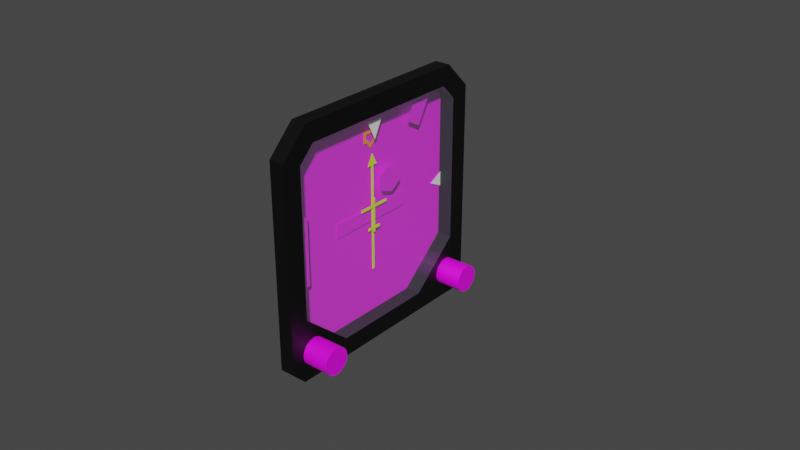 # Source: hsi.blend  (saved by Blender 2.83.18; exported with 4.5.12 LTS)
import bpy
from mathutils import Matrix  # noqa: F401  (used for matrix-valued properties, if any)

bpy.ops.wm.read_factory_settings(use_empty=True)
scene = bpy.context.scene
scene.name = 'Scene'

# ---- images (referenced by path relative to the original .blend; pixels are not part of the script)
import os
ASSET_DIR = os.environ.get("B2B_ASSET_DIR", "")  # directory of the original .blend (textures are referenced by path, not embedded)
HERE = os.path.dirname(os.path.abspath(__file__))  # packed textures are extracted next to this script under _unpacked/

def load_image(name, relpath, width, height, colorspace="sRGB"):
    """Load a texture the original file referenced (path relative to the .blend, or extracted next to this script)."""
    p = next((c for c in (os.path.join(HERE, relpath), os.path.join(ASSET_DIR, relpath)) if relpath and os.path.exists(c)), "")
    if p:
        img = bpy.data.images.load(p, check_existing=True)
        img.name = name
    else:  # same state as the original file: an image datablock whose file is absent (Cycles renders it pink)
        img = bpy.data.images.new(name, width, height)
        img.source = "FILE"
        img.filepath = "//" + (relpath or name)
    img.colorspace_settings.name = colorspace
    return img
img_hsi_png = load_image('hsi.png', 'hsi.png', 1024, 1024, 'sRGB')

# ---- materials (node trees are filled in below, after node groups)
mat_casematerial = bpy.data.materials.new('CaseMaterial')
mat_casematerial.use_transparent_shadow = False
mat_casematerial.diffuse_color = (0.0, 0.0, 0.0, 1.0)
mat_casematerial.roughness = 0.2969
mat_airplaneradialmaterial = bpy.data.materials.new('AirplaneRadialMaterial')
mat_airplaneradialmaterial.use_transparent_shadow = False
mat_airplaneradialmaterial.diffuse_color = (1.0, 0.911, 0.0, 1.0)
mat_airplaneradialmaterial.roughness = 0.0
mat_airplaneradialmaterial.specular_intensity = 0.0
mat_knobmaterial = bpy.data.materials.new('KnobMaterial')
mat_knobmaterial.use_transparent_shadow = False
mat_knobmaterial.diffuse_color = (0.0, 0.0, 0.0, 1.0)
mat_knobmaterial.roughness = 0.5
mat_headingscalematerial = bpy.data.materials.new('HeadingScaleMaterial')
mat_headingscalematerial.use_transparent_shadow = False
mat_markermaterial = bpy.data.materials.new('MarkerMaterial')
mat_markermaterial.use_transparent_shadow = False
mat_glassmaterial = bpy.data.materials.new('GlassMaterial')
mat_glassmaterial.surface_render_method = 'BLENDED'
mat_glassmaterial.blend_method = 'BLEND'
mat_glassmaterial.diffuse_color = (0.787, 1.0, 1.0, 0.1)
mat_glassmaterial.roughness = 0.1016
mat_headingbugmaterial = bpy.data.materials.new('HeadingBugMaterial')
mat_headingbugmaterial.use_transparent_shadow = False
mat_facematerial = bpy.data.materials.new('FaceMaterial')
mat_facematerial.use_transparent_shadow = False
mat_facematerial.diffuse_color = (0.0, 0.0, 0.0, 1.0)
mat_facematerial.roughness = 0.2969
mat_radialdeviationscalematerial = bpy.data.materials.new('RadialDeviationScaleMaterial')
mat_radialdeviationscalematerial.use_transparent_shadow = False
mat_radialdeviationscalematerial.diffuse_color = (0.0, 0.0, 0.0, 1.0)
mat_radialdeviationscalematerial.roughness = 0.2969
mat_flagmaterial = bpy.data.materials.new('FlagMaterial')
mat_flagmaterial.use_transparent_shadow = False

# ---- node groups
ng_auto_smooth = bpy.data.node_groups.new('Auto Smooth', 'GeometryNodeTree')
_s = ng_auto_smooth.interface.new_socket(name='Geometry', in_out='OUTPUT', socket_type='NodeSocketGeometry')
_s = ng_auto_smooth.interface.new_socket(name='Geometry', in_out='INPUT', socket_type='NodeSocketGeometry')
_s = ng_auto_smooth.interface.new_socket(name='Angle', in_out='INPUT', socket_type='NodeSocketFloat')
_s.subtype = 'ANGLE'
_s.min_value = 0.0
_s.max_value = 3.142
ng_auto_smooth.is_modifier = True
_N = ng_auto_smooth.nodes; _L = ng_auto_smooth.links
n0 = _N.new('NodeGroupOutput'); n0.name = 'Group Output'; n0.location = (480, -100)
n1 = _N.new('NodeGroupInput'); n1.name = 'Group Input'; n1.location = (-420, -300)
n2 = _N.new('NodeGroupInput'); n2.name = 'Group Input.001'; n2.location = (-60, -100)
n3 = _N.new('GeometryNodeSetShadeSmooth'); n3.name = 'Set Shade Smooth'; n3.location = (120, -100)
n3.domain = 'EDGE'
n4 = _N.new('GeometryNodeSetShadeSmooth'); n4.name = 'Set Shade Smooth.001'; n4.location = (300, -100)
n5 = _N.new('GeometryNodeInputMeshEdgeAngle'); n5.name = 'Edge Angle'; n5.location = (-420, -220)
n6 = _N.new('GeometryNodeInputEdgeSmooth'); n6.name = 'Is Edge Smooth'; n6.location = (-60, -160)
n7 = _N.new('GeometryNodeInputShadeSmooth'); n7.name = 'Is Face Smooth'; n7.location = (-240, -340)
n8 = _N.new('FunctionNodeBooleanMath'); n8.name = 'Boolean Math'; n8.location = (-60, -220)
n9 = _N.new('FunctionNodeCompare'); n9.name = 'Compare'; n9.location = (-240, -180)
n9.operation = 'LESS_EQUAL'
_L.new(n5.outputs[0], n9.inputs[0])
_L.new(n4.outputs[0], n0.inputs[0])
_L.new(n1.outputs[1], n9.inputs[1])
_L.new(n9.outputs[0], n8.inputs[0])
_L.new(n7.outputs[0], n8.inputs[1])
_L.new(n2.outputs[0], n3.inputs[0])
_L.new(n6.outputs[0], n3.inputs[1])
_L.new(n3.outputs[0], n4.inputs[0])
_L.new(n8.outputs[0], n3.inputs[2])
n0.is_active_output = True

# ---- material node trees
mat_casematerial.use_nodes = True; mat_casematerial.node_tree.nodes.clear()
_N = mat_casematerial.node_tree.nodes; _L = mat_casematerial.node_tree.links
n0 = _N.new('ShaderNodeBsdfPrincipled'); n0.name = 'Principled BSDF'; n0.location = (10, 300)
n0.distribution = 'GGX'
n0.subsurface_method = 'BURLEY'
n0.inputs[0].default_value = (0.0, 0.0, 0.0, 1.0)
n0.inputs[3].default_value = 1.45
n0.inputs[27].default_value = (0.0, 0.0, 0.0, 1.0)
n0.inputs[28].default_value = 1.0
n1 = _N.new('ShaderNodeOutputMaterial'); n1.name = 'Material Output'; n1.location = (300, 300)
_L.new(n0.outputs[0], n1.inputs[0])
n1.is_active_output = True
mat_airplaneradialmaterial.use_nodes = True; mat_airplaneradialmaterial.node_tree.nodes.clear()
_N = mat_airplaneradialmaterial.node_tree.nodes; _L = mat_airplaneradialmaterial.node_tree.links
n0 = _N.new('ShaderNodeBsdfPrincipled'); n0.name = 'Principled BSDF'; n0.location = (10, 300)
n0.distribution = 'GGX'
n0.subsurface_method = 'BURLEY'
n0.inputs[0].default_value = (0.75, 1.0, 0.0, 1.0)
n0.inputs[3].default_value = 1.45
n0.inputs[13].default_value = 0.0
n0.inputs[27].default_value = (0.0, 0.0, 0.0, 1.0)
n0.inputs[28].default_value = 1.0
n1 = _N.new('ShaderNodeOutputMaterial'); n1.name = 'Material Output'; n1.location = (300, 300)
_L.new(n0.outputs[0], n1.inputs[0])
n1.is_active_output = True
mat_knobmaterial.use_nodes = True; mat_knobmaterial.node_tree.nodes.clear()
_N = mat_knobmaterial.node_tree.nodes; _L = mat_knobmaterial.node_tree.links
n0 = _N.new('ShaderNodeBsdfPrincipled'); n0.name = 'Principled BSDF'; n0.location = (10, 300)
n0.distribution = 'GGX'
n0.subsurface_method = 'BURLEY'
n0.inputs[3].default_value = 1.45
n0.inputs[27].default_value = (0.0, 0.0, 0.0, 1.0)
n0.inputs[28].default_value = 1.0
n1 = _N.new('ShaderNodeOutputMaterial'); n1.name = 'Material Output'; n1.location = (300, 300)
n2 = _N.new('ShaderNodeTexImage'); n2.name = 'Image Texture'; n2.location = (-280, 280)
n2.image = img_hsi_png
_L.new(n0.outputs[0], n1.inputs[0])
_L.new(n2.outputs[0], n0.inputs[0])
n1.is_active_output = True
mat_headingscalematerial.use_nodes = True; mat_headingscalematerial.node_tree.nodes.clear()
_N = mat_headingscalematerial.node_tree.nodes; _L = mat_headingscalematerial.node_tree.links
n0 = _N.new('ShaderNodeBsdfPrincipled'); n0.name = 'Principled BSDF'; n0.location = (10, 300)
n0.distribution = 'GGX'
n0.subsurface_method = 'BURLEY'
n0.inputs[3].default_value = 1.45
n0.inputs[27].default_value = (0.0, 0.0, 0.0, 1.0)
n0.inputs[28].default_value = 1.0
n1 = _N.new('ShaderNodeOutputMaterial'); n1.name = 'Material Output'; n1.location = (300, 300)
n2 = _N.new('ShaderNodeTexImage'); n2.name = 'Image Texture'; n2.location = (-280, 280)
n2.image = img_hsi_png
_L.new(n0.outputs[0], n1.inputs[0])
_L.new(n2.outputs[0], n0.inputs[0])
n1.is_active_output = True
mat_markermaterial.use_nodes = True; mat_markermaterial.node_tree.nodes.clear()
_N = mat_markermaterial.node_tree.nodes; _L = mat_markermaterial.node_tree.links
n0 = _N.new('ShaderNodeBsdfPrincipled'); n0.name = 'Principled BSDF'; n0.location = (10, 300)
n0.distribution = 'GGX'
n0.subsurface_method = 'BURLEY'
n0.inputs[0].default_value = (1.0, 1.0, 1.0, 1.0)
n0.inputs[2].default_value = 0.0
n0.inputs[3].default_value = 1.45
n0.inputs[13].default_value = 0.0
n0.inputs[27].default_value = (0.0, 0.0, 0.0, 1.0)
n0.inputs[28].default_value = 1.0
n1 = _N.new('ShaderNodeOutputMaterial'); n1.name = 'Material Output'; n1.location = (300, 300)
_L.new(n0.outputs[0], n1.inputs[0])
n1.is_active_output = True
mat_glassmaterial.use_nodes = True; mat_glassmaterial.node_tree.nodes.clear()
_N = mat_glassmaterial.node_tree.nodes; _L = mat_glassmaterial.node_tree.links
n0 = _N.new('ShaderNodeBsdfPrincipled'); n0.name = 'Principled BSDF'; n0.location = (10, 300)
n0.distribution = 'GGX'
n0.subsurface_method = 'BURLEY'
n0.inputs[0].default_value = (0.787, 1.0, 1.0, 1.0)
n0.inputs[1].default_value = 0.5
n0.inputs[2].default_value = 0.1
n0.inputs[3].default_value = 1.45
n0.inputs[4].default_value = 0.1
n0.inputs[27].default_value = (0.0, 0.0, 0.0, 1.0)
n0.inputs[28].default_value = 1.0
n1 = _N.new('ShaderNodeOutputMaterial'); n1.name = 'Material Output'; n1.location = (300, 300)
_L.new(n0.outputs[0], n1.inputs[0])
n1.is_active_output = True
mat_headingbugmaterial.use_nodes = True; mat_headingbugmaterial.node_tree.nodes.clear()
_N = mat_headingbugmaterial.node_tree.nodes; _L = mat_headingbugmaterial.node_tree.links
n0 = _N.new('ShaderNodeBsdfPrincipled'); n0.name = 'Principled BSDF'; n0.location = (10, 300)
n0.distribution = 'GGX'
n0.subsurface_method = 'BURLEY'
n0.inputs[0].default_value = (1.0, 0.3185, 0.0, 1.0)
n0.inputs[2].default_value = 0.0
n0.inputs[3].default_value = 1.45
n0.inputs[13].default_value = 0.0
n0.inputs[27].default_value = (0.0, 0.0, 0.0, 1.0)
n0.inputs[28].default_value = 1.0
n1 = _N.new('ShaderNodeOutputMaterial'); n1.name = 'Material Output'; n1.location = (300, 300)
_L.new(n0.outputs[0], n1.inputs[0])
n1.is_active_output = True
mat_facematerial.use_nodes = True; mat_facematerial.node_tree.nodes.clear()
_N = mat_facematerial.node_tree.nodes; _L = mat_facematerial.node_tree.links
n0 = _N.new('ShaderNodeBsdfPrincipled'); n0.name = 'Principled BSDF'; n0.location = (10, 300)
n0.distribution = 'GGX'
n0.subsurface_method = 'BURLEY'
n0.inputs[3].default_value = 1.45
n0.inputs[27].default_value = (0.0, 0.0, 0.0, 1.0)
n0.inputs[28].default_value = 1.0
n1 = _N.new('ShaderNodeOutputMaterial'); n1.name = 'Material Output'; n1.location = (300, 300)
n2 = _N.new('ShaderNodeTexImage'); n2.name = 'Image Texture'; n2.location = (-280, 280)
n2.image = img_hsi_png
_L.new(n0.outputs[0], n1.inputs[0])
_L.new(n2.outputs[0], n0.inputs[0])
n1.is_active_output = True
mat_radialdeviationscalematerial.use_nodes = True; mat_radialdeviationscalematerial.node_tree.nodes.clear()
_N = mat_radialdeviationscalematerial.node_tree.nodes; _L = mat_radialdeviationscalematerial.node_tree.links
n0 = _N.new('ShaderNodeBsdfPrincipled'); n0.name = 'Principled BSDF'; n0.location = (10, 300)
n0.distribution = 'GGX'
n0.subsurface_method = 'BURLEY'
n0.inputs[3].default_value = 1.45
n0.inputs[27].default_value = (0.0, 0.0, 0.0, 1.0)
n0.inputs[28].default_value = 1.0
n1 = _N.new('ShaderNodeOutputMaterial'); n1.name = 'Material Output'; n1.location = (300, 300)
n2 = _N.new('ShaderNodeTexImage'); n2.name = 'Image Texture'; n2.location = (-280, 280)
n2.image = img_hsi_png
_L.new(n0.outputs[0], n1.inputs[0])
_L.new(n2.outputs[0], n0.inputs[0])
n1.is_active_output = True
mat_flagmaterial.use_nodes = True; mat_flagmaterial.node_tree.nodes.clear()
_N = mat_flagmaterial.node_tree.nodes; _L = mat_flagmaterial.node_tree.links
n0 = _N.new('ShaderNodeBsdfPrincipled'); n0.name = 'Principled BSDF'; n0.location = (10, 300)
n0.distribution = 'GGX'
n0.subsurface_method = 'BURLEY'
n0.inputs[3].default_value = 1.45
n0.inputs[27].default_value = (0.0, 0.0, 0.0, 1.0)
n0.inputs[28].default_value = 1.0
n1 = _N.new('ShaderNodeOutputMaterial'); n1.name = 'Material Output'; n1.location = (300, 300)
n2 = _N.new('ShaderNodeTexImage'); n2.name = 'Image Texture'; n2.location = (-280, 280)
n2.image = img_hsi_png
_L.new(n0.outputs[0], n1.inputs[0])
_L.new(n2.outputs[0], n0.inputs[0])
n1.is_active_output = True

# ---- world
world_world = bpy.data.worlds.new('World'); scene.world = world_world
world_world.use_nodes = True; world_world.node_tree.nodes.clear()
_N = world_world.node_tree.nodes; _L = world_world.node_tree.links
n0 = _N.new('ShaderNodeOutputWorld'); n0.name = 'World Output'; n0.location = (300, 300)
n1 = _N.new('ShaderNodeBackground'); n1.name = 'Background'; n1.location = (10, 300)
n1.inputs[0].default_value = (0.05088, 0.05088, 0.05088, 1.0)
_L.new(n1.outputs[0], n0.inputs[0])
n0.is_active_output = True
world_world.color = (0.05088, 0.05088, 0.05088)
world_world.use_sun_shadow = False
world_world.sun_shadow_jitter_overblur = 0.0

# ---- meshes
me_plane = bpy.data.meshes.new('Plane')
me_plane.from_pydata([(0.0025, -0.03071, 0.0396), (0.0025, -0.03944, 0.03087), (0.0025, 0.03071, 0.0396), (0.0025, -0.03507, -0.0396), (0.0025, -0.03944, -0.03523), (0.0025, 0.03944, 0.03087), (0.0025, 0.03507, -0.0396), (0.0025, 0.03944, -0.03523), (0.0025, -0.03328, 0.02832), (0.0025, -0.02816, 0.03344), (0.0025, -0.03328, -0.01952), (0.0025, -0.01715, -0.03344), (0.0025, 0.03328, 0.02832), (0.0025, 0.02816, 0.03344), (0.0025, 0.03328, -0.01952), (0.0025, 0.01715, -0.03344), (-0.0025, -0.03328, 0.02832), (-0.0025, -0.02816, 0.03344), (-0.0025, -0.03328, -0.01952), (-0.0025, -0.01715, -0.03344), (-0.0025, 0.03328, 0.02832), (-0.0025, 0.02816, 0.03344), (-0.0025, 0.03328, -0.01952), (-0.0025, 0.01715, -0.03344), (-0.0025, -0.03944, 0.03087), (-0.0025, -0.03071, 0.0396), (-0.0025, -0.03944, -0.03523), (-0.0025, -0.03507, -0.0396), (-0.0025, 0.03944, 0.03087), (-0.0025, 0.03071, 0.0396), (-0.0025, 0.03944, -0.03523), (-0.0025, 0.03507, -0.0396), (0.0025, 0.0, -0.0396), (0.0025, 0.0, -0.03344), (0.0025, 0.0, 0.03344), (-0.0025, 0.0, 0.03344), (-0.0025, 0.0, -0.0396), (-0.0025, 0.0, -0.03344), (0.0025, 0.0, 0.0396), (-0.0025, 0.0, 0.0396)], [], [(10, 4, 3, 11), (34, 9, 17, 35), (8, 1, 4, 10), (14, 15, 6, 7), (14, 22, 23, 15), (12, 14, 7, 5), (17, 25, 24, 16), (10, 11, 19, 18), (38, 39, 25, 0), (39, 25, 17, 35), (12, 20, 22, 14), (37, 36, 31, 23), (32, 36, 31, 6), (34, 38, 0, 9), (6, 31, 30, 7), (9, 8, 16, 17), (4, 1, 24, 26), (16, 24, 26, 18), (33, 11, 3, 32), (1, 0, 25, 24), (33, 37, 19, 11), (8, 10, 18, 16), (5, 28, 29, 2), (20, 22, 30, 28), (22, 23, 31, 30), (34, 13, 2, 38), (3, 4, 26, 27), (32, 3, 27, 36), (9, 0, 1, 8), (18, 26, 27, 19), (37, 19, 27, 36), (13, 21, 20, 12), (38, 2, 29, 39), (33, 32, 6, 15), (33, 15, 23, 37), (39, 35, 21, 29), (34, 35, 21, 13), (7, 30, 28, 5), (21, 20, 28, 29), (13, 12, 5, 2)])
_uv = me_plane.uv_layers.new(name='UVMap')
_uv.uv.foreach_set('vector', [0.0, 0.0, 0.0, 1.0, 1.0, 1.0, 1.0, 0.0, 0.0, 1.0, 0.0, 1.0, 1.0, 1.0, 1.0, 1.0, 0.0, 0.0, 0.0, 1.0, 1.0, 1.0, 1.0, 0.0, 0.0, 0.0, 1.0, 0.0, 1.0, 1.0, 0.0, 1.0, 0.0, 0.0, 1.0, 0.0, 1.0, 1.0, 0.0, 1.0, 0.0, 0.0, 1.0, 0.0, 1.0, 1.0, 0.0, 1.0, 0.0, 0.0, 0.0, 1.0, 1.0, 1.0, 1.0, 0.0, 0.0, 0.0, 0.0, 1.0, 1.0, 1.0, 1.0, 0.0, 0.0, 0.0, 1.0, 0.0, 1.0, 0.0, 0.0, 0.0, 1.0, 1.0, 1.0, 1.0, 1.0, 0.0, 1.0, 0.0, 0.0, 0.0, 1.0, 0.0, 1.0, 1.0, 0.0, 1.0, 0.0, 0.0, 0.0, 1.0, 0.0, 1.0, 0.0, 0.0, 0.0, 1.0, 1.0, 1.0, 1.0, 1.0, 0.0, 1.0, 1.0, 0.0, 1.0, 1.0, 1.0, 1.0, 1.0, 0.0, 0.0, 0.0, 1.0, 0.0, 1.0, 1.0, 0.0, 1.0, 0.0, 0.0, 0.0, 1.0, 1.0, 1.0, 1.0, 0.0, 0.0, 0.0, 0.0, 1.0, 1.0, 1.0, 1.0, 0.0, 0.0, 0.0, 0.0, 1.0, 1.0, 1.0, 1.0, 0.0, 0.0, 0.0, 0.0, 0.0, 0.0, 1.0, 0.0, 1.0, 0.0, 0.0, 0.0, 1.0, 1.0, 1.0, 1.0, 0.0, 0.0, 0.0, 1.0, 0.0, 1.0, 0.0, 0.0, 0.0, 0.0, 0.0, 0.0, 1.0, 1.0, 1.0, 1.0, 0.0, 0.0, 0.0, 1.0, 0.0, 1.0, 1.0, 0.0, 1.0, 0.0, 0.0, 1.0, 0.0, 1.0, 1.0, 0.0, 1.0, 0.0, 0.0, 1.0, 0.0, 1.0, 1.0, 0.0, 1.0, 1.0, 0.0, 1.0, 0.0, 1.0, 1.0, 1.0, 1.0, 0.0, 0.0, 0.0, 1.0, 1.0, 1.0, 1.0, 0.0, 0.0, 1.0, 0.0, 1.0, 1.0, 1.0, 1.0, 1.0, 0.0, 0.0, 0.0, 1.0, 1.0, 1.0, 1.0, 0.0, 0.0, 0.0, 0.0, 1.0, 1.0, 1.0, 1.0, 0.0, 0.0, 0.0, 0.0, 0.0, 0.0, 1.0, 0.0, 1.0, 0.0, 0.0, 1.0, 0.0, 1.0, 1.0, 0.0, 1.0, 0.0, 0.0, 0.0, 0.0, 1.0, 0.0, 1.0, 0.0, 0.0, 0.0, 0.0, 1.0, 0.0, 1.0, 0.0, 0.0, 0.0, 0.0, 0.0, 0.0, 1.0, 0.0, 1.0, 0.0, 1.0, 1.0, 1.0, 0.0, 1.0, 0.0, 1.0, 1.0, 0.0, 1.0, 1.0, 1.0, 1.0, 1.0, 0.0, 1.0, 0.0, 0.0, 1.0, 0.0, 1.0, 1.0, 0.0, 1.0, 0.0, 0.0, 1.0, 0.0, 1.0, 1.0, 0.0, 1.0, 0.0, 0.0, 1.0, 0.0, 1.0, 1.0, 0.0, 1.0])
me_plane.materials.append(mat_casematerial)
me_plane.use_remesh_fix_poles = True
me_plane.use_remesh_preserve_attributes = False
me_plane.use_mirror_vertex_groups = False
me_plane.update()
me_plane_007 = bpy.data.meshes.new('Plane.007')
me_plane_007.from_pydata([(-0.022, 0.0, 0.0), (0.022, 0.0, 0.0)], [(0, 1)], [])
_uv = me_plane_007.uv_layers.new(name='UVMap')
_uv.uv.foreach_set('vector', [])
me_plane_007.materials.append(mat_airplaneradialmaterial)
me_plane_007.use_remesh_fix_poles = True
me_plane_007.use_remesh_preserve_attributes = False
me_plane_007.use_mirror_vertex_groups = False
me_plane_007.update()
me_cylinder_001 = bpy.data.meshes.new('Cylinder.001')
me_cylinder_001.from_pydata([(-0.0044, -0.0044, 9.871e-11), (0.0044, -0.0044, 9.871e-11), (-0.0044, -0.00432, -0.00086), (0.0044, -0.00432, -0.00086), (-0.0044, -0.00407, -0.00168), (0.0044, -0.00407, -0.00168), (-0.0044, -0.00366, -0.00244), (0.0044, -0.00366, -0.00244), (-0.0044, -0.00311, -0.00311), (0.0044, -0.00311, -0.00311), (-0.0044, -0.00244, -0.00366), (0.0044, -0.00244, -0.00366), (-0.0044, -0.00168, -0.00407), (0.0044, -0.00168, -0.00407), (-0.0044, -0.00086, -0.00432), (0.0044, -0.00086, -0.00432), (-0.0044, 3.961e-10, -0.0044), (0.0044, 3.961e-10, -0.0044), (-0.0044, 0.00086, -0.00432), (0.0044, 0.00086, -0.00432), (-0.0044, 0.00168, -0.00407), (0.0044, 0.00168, -0.00407), (-0.0044, 0.00244, -0.00366), (0.0044, 0.00244, -0.00366), (-0.0044, 0.00311, -0.00311), (0.0044, 0.00311, -0.00311), (-0.0044, 0.00366, -0.00244), (0.0044, 0.00366, -0.00244), (-0.0044, 0.00407, -0.00168), (0.0044, 0.00407, -0.00168), (-0.0044, 0.00432, -0.00086), (0.0044, 0.00432, -0.00086), (-0.0044, 0.0044, 4.834e-10), (0.0044, 0.0044, 4.834e-10), (-0.0044, 0.00432, 0.00086), (0.0044, 0.00432, 0.00086), (-0.0044, 0.00407, 0.00168), (0.0044, 0.00407, 0.00168), (-0.0044, 0.00366, 0.00244), (0.0044, 0.00366, 0.00244), (-0.0044, 0.00311, 0.00311), (0.0044, 0.00311, 0.00311), (-0.0044, 0.00244, 0.00366), (0.0044, 0.00244, 0.00366), (-0.0044, 0.00168, 0.00407), (0.0044, 0.00168, 0.00407), (-0.0044, 0.00086, 0.00432), (0.0044, 0.00086, 0.00432), (-0.0044, 1.14e-11, 0.0044), (0.0044, 1.14e-11, 0.0044), (-0.0044, -0.00086, 0.00432), (0.0044, -0.00086, 0.00432), (-0.0044, -0.00168, 0.00407), (0.0044, -0.00168, 0.00407), (-0.0044, -0.00244, 0.00366), (0.0044, -0.00244, 0.00366), (-0.0044, -0.00311, 0.00311), (0.0044, -0.00311, 0.00311), (-0.0044, -0.00366, 0.00244), (0.0044, -0.00366, 0.00244), (-0.0044, -0.00407, 0.00168), (0.0044, -0.00407, 0.00168), (-0.0044, -0.00432, 0.00086), (0.0044, -0.00432, 0.00086)], [], [(0, 2, 3, 1), (2, 4, 5, 3), (4, 6, 7, 5), (6, 8, 9, 7), (8, 10, 11, 9), (10, 12, 13, 11), (12, 14, 15, 13), (14, 16, 17, 15), (16, 18, 19, 17), (18, 20, 21, 19), (20, 22, 23, 21), (22, 24, 25, 23), (24, 26, 27, 25), (26, 28, 29, 27), (28, 30, 31, 29), (30, 32, 33, 31), (32, 34, 35, 33), (34, 36, 37, 35), (36, 38, 39, 37), (38, 40, 41, 39), (40, 42, 43, 41), (42, 44, 45, 43), (44, 46, 47, 45), (46, 48, 49, 47), (48, 50, 51, 49), (50, 52, 53, 51), (52, 54, 55, 53), (54, 56, 57, 55), (56, 58, 59, 57), (58, 60, 61, 59), (3, 5, 7, 9, 11, 13, 15, 17, 19, 21, 23, 25, 27, 29, 31, 33, 35, 37, 39, 41, 43, 45, 47, 49, 51, 53, 55, 57, 59, 61, 63, 1), (60, 62, 63, 61), (62, 0, 1, 63), (0, 62, 60, 58, 56, 54, 52, 50, 48, 46, 44, 42, 40, 38, 36, 34, 32, 30, 28, 26, 24, 22, 20, 18, 16, 14, 12, 10, 8, 6, 4, 2)])
me_cylinder_001.polygons.foreach_set('use_smooth', [True] * 34)
_uv = me_cylinder_001.uv_layers.new(name='UVMap')
_uv.uv.foreach_set('vector', [0.09425, 0.02185, 0.09076, 0.02622, 0.1353, 0.06182, 0.1388, 0.05745, 0.09076, 0.02622, 0.08729, 0.03055, 0.1318, 0.06616, 0.1353, 0.06182, 0.08729, 0.03055, 0.08379, 0.03492, 0.1283, 0.07053, 0.1318, 0.06616, 0.08379, 0.03492, 0.08029, 0.03931, 0.1248, 0.07491, 0.1283, 0.07053, 0.08029, 0.03931, 0.07678, 0.04369, 0.1213, 0.0793, 0.1248, 0.07491, 0.07678, 0.04369, 0.07328, 0.04806, 0.1178, 0.08367, 0.1213, 0.0793, 0.07328, 0.04806, 0.06982, 0.0524, 0.1143, 0.08801, 0.1178, 0.08367, 0.06982, 0.0524, 0.06632, 0.05677, 0.1108, 0.09238, 0.1143, 0.08801, 0.06632, 0.05677, 0.06283, 0.06114, 0.1073, 0.09674, 0.1108, 0.09238, 0.06283, 0.06114, 0.05936, 0.06547, 0.1039, 0.1011, 0.1073, 0.09674, 0.05936, 0.06547, 0.05586, 0.06984, 0.1004, 0.1055, 0.1039, 0.1011, 0.05586, 0.06984, 0.05235, 0.07423, 0.09687, 0.1098, 0.1004, 0.1055, 0.05235, 0.07423, 0.04885, 0.07861, 0.09337, 0.1142, 0.09687, 0.1098, 0.04885, 0.07861, 0.04535, 0.08298, 0.08987, 0.1186, 0.09337, 0.1142, 0.04535, 0.08298, 0.04188, 0.08732, 0.0864, 0.1229, 0.08987, 0.1186, 0.04188, 0.08732, 0.03839, 0.09169, 0.08291, 0.1273, 0.0864, 0.1229, 0.03839, 0.09169, 0.03489, 0.09606, 0.07941, 0.1317, 0.08291, 0.1273, 0.03489, 0.09606, 0.03143, 0.1004, 0.07595, 0.136, 0.07941, 0.1317, 0.03143, 0.1004, 0.02793, 0.1048, 0.07245, 0.1404, 0.07595, 0.136, 0.02793, 0.1048, 0.02442, 0.1091, 0.06894, 0.1448, 0.07245, 0.1404, 0.02442, 0.1091, 0.02092, 0.1135, 0.06544, 0.1491, 0.06894, 0.1448, 0.02092, 0.1135, 0.01742, 0.1179, 0.06194, 0.1535, 0.06544, 0.1491, 0.01742, 0.1179, 0.01395, 0.1222, 0.05847, 0.1578, 0.06194, 0.1535, 0.01395, 0.1222, 0.01046, 0.1266, 0.05498, 0.1622, 0.05847, 0.1578, 0.01046, 0.1266, 0.006963, 0.131, 0.05148, 0.1666, 0.05498, 0.1622, 0.006963, 0.131, 0.003494, 0.1353, 0.04801, 0.1709, 0.05148, 0.1666, 0.003494, 0.1353, 0.0, 0.1397, 0.04452, 0.1753, 0.04801, 0.1709, 0.1117, 0.0, 0.1082, 0.004385, 0.1527, 0.03999, 0.1562, 0.03561, 0.1082, 0.004385, 0.1047, 0.008771, 0.1492, 0.04438, 0.1527, 0.03999, 0.1047, 0.008771, 0.1012, 0.01314, 0.1457, 0.04875, 0.1492, 0.04438, 0.1477, 0.09629, 0.1434, 0.09282, 0.1384, 0.09026, 0.133, 0.08869, 0.1274, 0.0882, 0.1218, 0.08879, 0.1165, 0.09045, 0.1116, 0.09317, 0.1073, 0.09674, 0.1039, 0.1011, 0.1013, 0.1061, 0.09974, 0.1114, 0.09926, 0.117, 0.09984, 0.1226, 0.1015, 0.1279, 0.1042, 0.1328, 0.1078, 0.1371, 0.1121, 0.1406, 0.1171, 0.1431, 0.1225, 0.1447, 0.1281, 0.1452, 0.1337, 0.1446, 0.139, 0.1429, 0.1439, 0.1402, 0.1482, 0.1366, 0.1516, 0.1323, 0.1542, 0.1273, 0.1558, 0.1219, 0.1562, 0.1163, 0.1557, 0.1108, 0.154, 0.1055, 0.1513, 0.1006, 0.1012, 0.01314, 0.09775, 0.01748, 0.1423, 0.05308, 0.1457, 0.04875, 0.09775, 0.01748, 0.09425, 0.02185, 0.1388, 0.05745, 0.1423, 0.05308, 0.04942, 0.01913, 0.04405, 0.01755, 0.03852, 0.01709, 0.03296, 0.01774, 0.02761, 0.01944, 0.0227, 0.02216, 0.01841, 0.02575, 0.01494, 0.03009, 0.0124, 0.03507, 0.01082, 0.04044, 0.01036, 0.04598, 0.01101, 0.05153, 0.01271, 0.05688, 0.01543, 0.0618, 0.01902, 0.06609, 0.02336, 0.06956, 0.02834, 0.0721, 0.03371, 0.07368, 0.03925, 0.07414, 0.0448, 0.07349, 0.05015, 0.07178, 0.05507, 0.06907, 0.05936, 0.06547, 0.06283, 0.06114, 0.06537, 0.05615, 0.06694, 0.05078, 0.0674, 0.04525, 0.06676, 0.03969, 0.06505, 0.03434, 0.06234, 0.02943, 0.05874, 0.02514, 0.05441, 0.02167])
me_cylinder_001.materials.append(mat_knobmaterial)
me_cylinder_001.use_remesh_fix_poles = True
me_cylinder_001.use_remesh_preserve_attributes = False
me_cylinder_001.use_mirror_vertex_groups = False
me_cylinder_001.update()
me_plane_002 = bpy.data.meshes.new('Plane.002')
me_plane_002.from_pydata([(-0.022, 0.0, 0.0), (0.022, 0.0, 0.0)], [(0, 1)], [])
_uv = me_plane_002.uv_layers.new(name='UVMap')
_uv.uv.foreach_set('vector', [])
me_plane_002.materials.append(mat_airplaneradialmaterial)
me_plane_002.use_remesh_fix_poles = True
me_plane_002.use_remesh_preserve_attributes = False
me_plane_002.use_mirror_vertex_groups = False
me_plane_002.update()
me_plane_003 = bpy.data.meshes.new('Plane.003')
me_plane_003.from_pydata([(3.278e-10, 0.0005114, 0.005625), (3.278e-10, -0.0005114, 0.005625), (2.086e-10, -0.005625, 0.00358), (1.49e-10, -0.005625, 0.002557), (-3.278e-10, -0.0005114, -0.005625), (-3.278e-10, 0.0005114, -0.005625), (1.49e-10, 0.005625, 0.002557), (2.086e-10, 0.005625, 0.00358), (2.682e-10, -0.0005114, 0.004602), (2.682e-10, 0.0005114, 0.004602), (2.086e-10, -0.004602, 0.00358), (2.086e-10, -0.00358, 0.00358), (2.086e-10, -0.002557, 0.00358), (2.086e-10, -0.001534, 0.00358), (2.086e-10, -0.0005114, 0.00358), (2.086e-10, 0.0005114, 0.00358), (2.086e-10, 0.001534, 0.00358), (2.086e-10, 0.002557, 0.00358), (2.086e-10, 0.00358, 0.00358), (2.086e-10, 0.004602, 0.00358), (1.49e-10, -0.004602, 0.002557), (1.49e-10, -0.00358, 0.002557), (1.49e-10, -0.002557, 0.002557), (1.49e-10, -0.001534, 0.002557), (1.49e-10, -0.0005114, 0.002557), (1.49e-10, 0.0005114, 0.002557), (1.49e-10, 0.001534, 0.002557), (1.49e-10, 0.002557, 0.002557), (1.49e-10, 0.00358, 0.002557), (1.49e-10, 0.004602, 0.002557), (8.941e-11, -0.0005114, 0.001534), (8.941e-11, 0.0005114, 0.001534), (2.98e-11, -0.0005114, 0.0005114), (2.98e-11, 0.0005114, 0.0005114), (-2.98e-11, -0.0005114, -0.0005114), (-2.98e-11, 0.0005114, -0.0005114), (-8.941e-11, -0.0005114, -0.001534), (-8.941e-11, 0.0005114, -0.001534), (-1.49e-10, -0.0005114, -0.002557), (-1.49e-10, 0.0005114, -0.002557), (-2.086e-10, -0.002557, -0.00358), (-2.086e-10, -0.001534, -0.00358), (-2.086e-10, -0.0005114, -0.00358), (-2.086e-10, 0.0005114, -0.00358), (-2.086e-10, 0.001534, -0.00358), (-2.086e-10, 0.002557, -0.00358), (-2.682e-10, -0.002557, -0.004602), (-2.682e-10, -0.001534, -0.004602), (-2.682e-10, -0.0005114, -0.004602), (-2.682e-10, 0.0005114, -0.004602), (-2.682e-10, 0.001534, -0.004602), (-2.682e-10, 0.002557, -0.004602)], [], [(19, 29, 6, 7), (1, 8, 9, 0), (8, 14, 15, 9), (2, 3, 20, 10), (10, 20, 21, 11), (11, 21, 22, 12), (12, 22, 23, 13), (13, 23, 24, 14), (14, 24, 25, 15), (15, 25, 26, 16), (16, 26, 27, 17), (17, 27, 28, 18), (18, 28, 29, 19), (24, 30, 31, 25), (30, 32, 33, 31), (32, 34, 35, 33), (34, 36, 37, 35), (36, 38, 39, 37), (38, 42, 43, 39), (40, 46, 47, 41), (41, 47, 48, 42), (42, 48, 49, 43), (43, 49, 50, 44), (44, 50, 51, 45), (48, 4, 5, 49)])
_uv = me_plane_003.uv_layers.new(name='UVMap')
_uv.uv.foreach_set('vector', [0.1818, 0.9091, 0.2727, 0.9091, 0.2727, 1.0, 0.1818, 1.0, 0.0, 0.4545, 0.09091, 0.4545, 0.09091, 0.5455, 0.0, 0.5455, 0.09091, 0.4545, 0.1818, 0.4545, 0.1818, 0.5455, 0.09091, 0.5455, 0.1818, 0.0, 0.2727, 0.0, 0.2727, 0.09091, 0.1818, 0.09091, 0.1818, 0.09091, 0.2727, 0.09091, 0.2727, 0.1818, 0.1818, 0.1818, 0.1818, 0.1818, 0.2727, 0.1818, 0.2727, 0.2727, 0.1818, 0.2727, 0.1818, 0.2727, 0.2727, 0.2727, 0.2727, 0.3636, 0.1818, 0.3636, 0.1818, 0.3636, 0.2727, 0.3636, 0.2727, 0.4545, 0.1818, 0.4545, 0.1818, 0.4545, 0.2727, 0.4545, 0.2727, 0.5455, 0.1818, 0.5455, 0.1818, 0.5455, 0.2727, 0.5455, 0.2727, 0.6364, 0.1818, 0.6364, 0.1818, 0.6364, 0.2727, 0.6364, 0.2727, 0.7273, 0.1818, 0.7273, 0.1818, 0.7273, 0.2727, 0.7273, 0.2727, 0.8182, 0.1818, 0.8182, 0.1818, 0.8182, 0.2727, 0.8182, 0.2727, 0.9091, 0.1818, 0.9091, 0.2727, 0.4545, 0.3636, 0.4545, 0.3636, 0.5455, 0.2727, 0.5455, 0.3636, 0.4545, 0.4545, 0.4545, 0.4545, 0.5455, 0.3636, 0.5455, 0.4545, 0.4545, 0.5455, 0.4545, 0.5455, 0.5455, 0.4545, 0.5455, 0.5455, 0.4545, 0.6364, 0.4545, 0.6364, 0.5455, 0.5455, 0.5455, 0.6364, 0.4545, 0.7273, 0.4545, 0.7273, 0.5455, 0.6364, 0.5455, 0.7273, 0.4545, 0.8182, 0.4545, 0.8182, 0.5455, 0.7273, 0.5455, 0.8182, 0.2727, 0.9091, 0.2727, 0.9091, 0.3636, 0.8182, 0.3636, 0.8182, 0.3636, 0.9091, 0.3636, 0.9091, 0.4545, 0.8182, 0.4545, 0.8182, 0.4545, 0.9091, 0.4545, 0.9091, 0.5455, 0.8182, 0.5455, 0.8182, 0.5455, 0.9091, 0.5455, 0.9091, 0.6364, 0.8182, 0.6364, 0.8182, 0.6364, 0.9091, 0.6364, 0.9091, 0.7273, 0.8182, 0.7273, 0.9091, 0.4545, 1.0, 0.4545, 1.0, 0.5455, 0.9091, 0.5455])
me_plane_003.materials.append(mat_airplaneradialmaterial)
me_plane_003.use_remesh_fix_poles = True
me_plane_003.use_remesh_preserve_attributes = False
me_plane_003.use_mirror_vertex_groups = False
me_plane_003.update()
me_circle_001 = bpy.data.meshes.new('Circle.001')
me_circle_001.from_pydata([(0.0, 0.025, 0.0), (1.898e-10, 0.02462, 0.004341), (3.738e-10, 0.02349, 0.008551), (5.464e-10, 0.02165, 0.0125), (7.024e-10, 0.01915, 0.01607), (8.371e-10, 0.01607, 0.01915), (9.464e-10, 0.0125, 0.02165), (1.027e-09, 0.008551, 0.02349), (1.076e-09, 0.004341, 0.02462), (1.093e-09, 1.887e-09, 0.025), (1.076e-09, -0.004341, 0.02462), (1.027e-09, -0.008551, 0.02349), (9.464e-10, -0.0125, 0.02165), (8.371e-10, -0.01607, 0.01915), (7.024e-10, -0.01915, 0.01607), (5.464e-10, -0.02165, 0.0125), (3.738e-10, -0.02349, 0.008551), (1.898e-10, -0.02462, 0.004341), (4.255e-16, -0.025, 9.735e-09), (-1.898e-10, -0.02462, -0.004341), (-3.738e-10, -0.02349, -0.00855), (-5.464e-10, -0.02165, -0.0125), (-7.024e-10, -0.01915, -0.01607), (-8.371e-10, -0.01607, -0.01915), (-9.464e-10, -0.0125, -0.02165), (-1.027e-09, -0.008551, -0.02349), (-1.076e-09, -0.004341, -0.02462), (-1.093e-09, -1.162e-08, -0.025), (-1.076e-09, 0.004341, -0.02462), (-1.027e-09, 0.00855, -0.02349), (-9.464e-10, 0.0125, -0.02165), (-8.371e-10, 0.01607, -0.01915), (-7.024e-10, 0.01915, -0.01607), (-5.464e-10, 0.02165, -0.0125), (-3.738e-10, 0.02349, -0.008551), (-1.898e-10, 0.02462, -0.004341)], [], [(0, 1, 2, 3, 4, 5, 6, 7, 8, 9, 10, 11, 12, 13, 14, 15, 16, 17, 18, 19, 20, 21, 22, 23, 24, 25, 26, 27, 28, 29, 30, 31, 32, 33, 34, 35)])
_uv = me_circle_001.uv_layers.new(name='UVMap')
_uv.uv.foreach_set('vector', [0.8725, 0.5475, 0.8673, 0.6062, 0.8521, 0.6632, 0.8271, 0.7166, 0.7933, 0.7649, 0.7516, 0.8066, 0.7033, 0.8405, 0.6499, 0.8654, 0.5929, 0.8806, 0.5342, 0.8858, 0.4754, 0.8806, 0.4185, 0.8654, 0.365, 0.8405, 0.3167, 0.8066, 0.275, 0.7649, 0.2412, 0.7166, 0.2163, 0.6632, 0.201, 0.6062, 0.1959, 0.5475, 0.201, 0.4887, 0.2163, 0.4318, 0.2412, 0.3783, 0.275, 0.33, 0.3167, 0.2883, 0.365, 0.2545, 0.4185, 0.2296, 0.4754, 0.2143, 0.5342, 0.2092, 0.5929, 0.2143, 0.6499, 0.2296, 0.7033, 0.2545, 0.7516, 0.2883, 0.7933, 0.33, 0.8271, 0.3783, 0.8521, 0.4318, 0.8673, 0.4887])
me_circle_001.materials.append(mat_headingscalematerial)
me_circle_001.use_remesh_fix_poles = True
me_circle_001.use_remesh_preserve_attributes = False
me_circle_001.use_mirror_vertex_groups = False
me_circle_001.update()
me_plane_004 = bpy.data.meshes.new('Plane.004')
me_plane_004.from_pydata([(1.311e-10, -0.003, 0.003), (-1.311e-10, 0.0, -0.003), (1.311e-10, 0.003, 0.003)], [], [(0, 1, 2)])
_uv = me_plane_004.uv_layers.new(name='UVMap')
_uv.uv.foreach_set('vector', [0.0, 0.0, 1.0, 1.0, 0.0, 1.0])
me_plane_004.materials.append(mat_markermaterial)
me_plane_004.use_remesh_fix_poles = True
me_plane_004.use_remesh_preserve_attributes = False
me_plane_004.use_mirror_vertex_groups = False
me_plane_004.update()
me_plane_005 = bpy.data.meshes.new('Plane.005')
me_plane_005.from_pydata([(0.0025, -0.03328, 0.02832), (0.0025, -0.02816, 0.03344), (0.0025, -0.03328, -0.01952), (0.0025, -0.01715, -0.03344), (0.0025, 0.03328, 0.02832), (0.0025, 0.02816, 0.03344), (0.0025, 0.03328, -0.01952), (0.0025, 0.01715, -0.03344), (0.0025, 0.0, -0.03344), (0.0025, 0.0, 0.03344)], [], [(2, 0, 1, 9, 5, 4, 6, 7, 8, 3)])
_uv = me_plane_005.uv_layers.new(name='UVMap')
_uv.uv.foreach_set('vector', [0.0, 0.0, 0.0, 0.0, 0.0, 0.0, 0.0, 0.0, 0.0, 0.0, 0.0, 0.0, 0.0, 0.0, 0.0, 0.0, 0.0, 0.0, 0.0, 0.0])
me_plane_005.materials.append(mat_glassmaterial)
me_plane_005.use_remesh_fix_poles = True
me_plane_005.use_remesh_preserve_attributes = False
me_plane_005.use_mirror_vertex_groups = False
me_plane_005.update()
me_plane_001 = bpy.data.meshes.new('Plane.001')
me_plane_001.from_pydata([(8.742e-10, -3.821e-17, 0.02), (-7.836e-10, 0.0005347, -0.01833), (7.903e-10, 0.002, 0.01608), (-5.145e-10, 0.0005347, -0.01217), (6.155e-10, -0.002, 0.01608), (7.204e-10, 0.0005347, 0.01608), (5.495e-10, 0.0005347, 0.01217), (-8.303e-10, -0.0005347, -0.01833), (6.737e-10, -0.0005347, 0.01608), (-5.613e-10, -0.0005347, -0.01217), (5.027e-10, -0.0005347, 0.01217)], [], [(4, 8, 5, 2, 0), (7, 1, 3, 9), (8, 10, 6, 5)])
_uv = me_plane_001.uv_layers.new(name='UVMap')
_uv.uv.foreach_set('vector', [0.0, 0.09797, 0.4, 0.09797, 0.4, 0.09797, 0.0, 0.09797, 1.0, 0.0, 0.4, 0.09797, 0.4, 0.09797, 0.4, 0.1957, 0.4, 0.1957, 0.4, 0.09797, 0.4, 0.1957, 0.4, 0.1957, 0.4, 0.09797])
me_plane_001.materials.append(mat_airplaneradialmaterial)
me_plane_001.use_remesh_fix_poles = True
me_plane_001.use_remesh_preserve_attributes = False
me_plane_001.use_mirror_vertex_groups = False
me_plane_001.update()
me_plane_006 = bpy.data.meshes.new('Plane.006')
me_plane_006.from_pydata([(-5.145e-10, 0.0005347, -0.01217), (5.495e-10, 0.0005347, 0.01217), (-5.613e-10, -0.0005347, -0.01217), (5.027e-10, -0.0005347, 0.01217)], [], [(3, 2, 0, 1)])
_uv = me_plane_006.uv_layers.new(name='UVMap')
_uv.uv.foreach_set('vector', [0.4, 0.1957, 0.4, 0.1957, 0.4, 0.1957, 0.4, 0.1957])
me_plane_006.materials.append(mat_airplaneradialmaterial)
me_plane_006.use_remesh_fix_poles = True
me_plane_006.use_remesh_preserve_attributes = False
me_plane_006.use_mirror_vertex_groups = False
me_plane_006.update()
me_plane_008 = bpy.data.meshes.new('Plane.008')
me_plane_008.from_pydata([(-0.0025, -0.03328, 0.0), (0.0025, -0.03328, 0.0), (0.0, -0.02828, 0.0), (-0.0025, 0.03328, 0.0), (0.0025, 0.03328, 0.0), (0.0, 0.02828, 0.0)], [], [(0, 1, 2), (3, 4, 5)])
_uv = me_plane_008.uv_layers.new(name='UVMap')
_uv.uv.foreach_set('vector', [0.0, 0.0, 1.0, 0.0, 0.0, 1.0, 0.0, 0.0, 1.0, 0.0, 0.0, 1.0])
me_plane_008.materials.append(mat_markermaterial)
me_plane_008.use_remesh_fix_poles = True
me_plane_008.use_remesh_preserve_attributes = False
me_plane_008.use_mirror_vertex_groups = False
me_plane_008.update()
me_plane_010 = bpy.data.meshes.new('Plane.010')
me_plane_010.from_pydata([(-0.003, -0.003, 0.0), (-0.003, 0.003, 0.0), (0.0006, -0.003, 0.0), (0.00261, 1.164e-10, -1.704e-11), (0.0006, 0.003, 0.0), (0.0006, -0.0018, 0.0), (0.0006, 0.0018, 0.0), (-0.002, 0.002, -1.216e-12), (-0.002, -0.002, -1.216e-12), (-0.0004, -0.002, 1.216e-12), (-0.0004, 0.002, 1.216e-12), (-0.0004, 0.001353, 1.216e-12), (-0.0004, -0.001353, 1.216e-12), (0.001111, -1.753e-11, -1.521e-11)], [], [(8, 7, 1, 0), (9, 8, 0, 2), (7, 10, 4, 1), (10, 11, 6, 4), (12, 9, 2, 5), (13, 12, 5, 3), (11, 13, 3, 6)])
_uv = me_plane_010.uv_layers.new(name='UVMap')
_uv.uv.foreach_set('vector', [0.1682, 0.169, 0.1682, 0.8357, 0.0, 1.0, 0.0, 0.0, 0.4362, 0.1711, 0.1682, 0.169, 0.0, 0.0, 0.6, 0.0, 0.1682, 0.8357, 0.4362, 0.8377, 0.6, 1.0, 0.0, 1.0, 0.4362, 0.8377, 0.4396, 0.7352, 0.6, 0.8, 0.6, 1.0, 0.4396, 0.2841, 0.4362, 0.1711, 0.6, 0.0, 0.6, 0.2, 0.7154, 0.5465, 0.4396, 0.2841, 0.6, 0.2, 1.0, 0.6, 0.4396, 0.7352, 0.7154, 0.5465, 1.0, 0.6, 0.6, 0.8])
me_plane_010.materials.append(mat_headingbugmaterial)
me_plane_010.use_remesh_fix_poles = True
me_plane_010.use_remesh_preserve_attributes = False
me_plane_010.use_mirror_vertex_groups = False
me_plane_010.update()
me_plane_011 = bpy.data.meshes.new('Plane.011')
me_plane_011.from_pydata([(-0.0025, -0.03328, 0.02832), (-0.0025, -0.02816, 0.03344), (-0.0025, -0.03328, -0.01952), (-0.0025, -0.01715, -0.03344), (-0.0025, 0.03328, 0.02832), (-0.0025, 0.02816, 0.03344), (-0.0025, 0.03328, -0.01952), (-0.0025, 0.01715, -0.03344), (-0.0025, 0.0, 0.03344), (-0.0025, 0.0, -0.03344), (-0.0025, 0.025, 0.0), (-0.0025, 0.02462, -0.004341), (-0.0025, 0.02349, -0.008551), (-0.0025, 0.02165, -0.0125), (-0.0025, 0.01915, -0.01607), (-0.0025, 0.01607, -0.01915), (-0.0025, 0.0125, -0.02165), (-0.0025, 0.00855, -0.02349), (-0.0025, 0.004341, -0.02462), (-0.0025, -9.313e-09, -0.025), (-0.0025, -0.004341, -0.02462), (-0.0025, -0.008551, -0.02349), (-0.0025, -0.0125, -0.02165), (-0.0025, -0.01607, -0.01915), (-0.0025, -0.01915, -0.01607), (-0.0025, -0.02165, -0.0125), (-0.0025, -0.02349, -0.00855), (-0.0025, -0.02462, -0.004341), (-0.0025, -0.025, 7.451e-09), (-0.0025, -0.02462, 0.004341), (-0.0025, -0.02349, 0.008551), (-0.0025, -0.02165, 0.0125), (-0.0025, -0.01915, 0.01607), (-0.0025, -0.01607, 0.01915), (-0.0025, -0.0125, 0.02165), (-0.0025, -0.008551, 0.02349), (-0.0025, -0.004341, 0.02462), (-0.0025, -2.328e-09, 0.025), (-0.0025, 0.004341, 0.02462), (-0.0025, 0.008551, 0.02349), (-0.0025, 0.0125, 0.02165), (-0.0025, 0.01607, 0.01915), (-0.0025, 0.01915, 0.01607), (-0.0025, 0.02165, 0.0125), (-0.0025, 0.02349, 0.008551), (-0.0025, 0.02462, 0.004341)], [], [(3, 9, 7, 6, 10, 11, 12, 13, 14, 15, 16, 17, 18, 19, 20, 21, 22, 23, 24, 25, 26, 27, 28, 2), (2, 28, 29, 30, 31, 32, 33, 34, 35, 36, 37, 38, 39, 40, 41, 42, 43, 44, 45, 10, 6, 4, 5, 8, 1, 0)])
_uv = me_plane_011.uv_layers.new(name='UVMap')
_uv.uv.foreach_set('vector', [0.3021, 0.09496, 0.5342, 0.09496, 0.7662, 0.09496, 0.9845, 0.2833, 0.8725, 0.5475, 0.8673, 0.4887, 0.8521, 0.4318, 0.8271, 0.3783, 0.7933, 0.33, 0.7516, 0.2883, 0.7033, 0.2545, 0.6499, 0.2296, 0.5929, 0.2143, 0.5342, 0.2092, 0.4754, 0.2143, 0.4185, 0.2296, 0.365, 0.2545, 0.3167, 0.2883, 0.275, 0.33, 0.2412, 0.3783, 0.2163, 0.4318, 0.201, 0.4887, 0.1959, 0.5475, 0.08383, 0.2833, 0.08383, 0.2833, 0.1959, 0.5475, 0.201, 0.6062, 0.2163, 0.6632, 0.2412, 0.7166, 0.275, 0.7649, 0.3167, 0.8066, 0.365, 0.8405, 0.4185, 0.8654, 0.4754, 0.8806, 0.5342, 0.8858, 0.5929, 0.8806, 0.6499, 0.8654, 0.7033, 0.8405, 0.7516, 0.8066, 0.7933, 0.7649, 0.8271, 0.7166, 0.8521, 0.6632, 0.8673, 0.6062, 0.8725, 0.5475, 0.9845, 0.2833, 0.9845, 0.9307, 0.9152, 1.0, 0.5342, 1.0, 0.1531, 1.0, 0.08383, 0.9307])
me_plane_011.materials.append(mat_facematerial)
me_plane_011.use_remesh_fix_poles = True
me_plane_011.use_remesh_preserve_attributes = False
me_plane_011.use_mirror_vertex_groups = False
me_plane_011.update()
me_plane_012 = bpy.data.meshes.new('Plane.012')
me_plane_012.from_pydata([(9.835e-11, -0.015, 0.00225), (-9.835e-11, -0.015, -0.00225), (9.835e-11, 0.015, 0.00225), (-9.835e-11, 0.015, -0.00225)], [], [(0, 1, 3, 2)])
_uv = me_plane_012.uv_layers.new(name='UVMap')
_uv.uv.foreach_set('vector', [0.0, 0.4946, 0.06093, 0.4946, 0.06093, 0.9008, 1.192e-07, 0.9008])
me_plane_012.materials.append(mat_radialdeviationscalematerial)
me_plane_012.use_remesh_fix_poles = True
me_plane_012.use_remesh_preserve_attributes = False
me_plane_012.use_mirror_vertex_groups = False
me_plane_012.update()
me_cylinder_002 = bpy.data.meshes.new('Cylinder.002')
me_cylinder_002.from_pydata([(-0.0044, 0.0044, 9.871e-11), (0.0044, 0.0044, 9.871e-11), (-0.0044, 0.00432, -0.00086), (0.0044, 0.00432, -0.00086), (-0.0044, 0.00407, -0.00168), (0.0044, 0.00407, -0.00168), (-0.0044, 0.00366, -0.00244), (0.0044, 0.00366, -0.00244), (-0.0044, 0.00311, -0.00311), (0.0044, 0.00311, -0.00311), (-0.0044, 0.00244, -0.00366), (0.0044, 0.00244, -0.00366), (-0.0044, 0.00168, -0.00407), (0.0044, 0.00168, -0.00407), (-0.0044, 0.00086, -0.00432), (0.0044, 0.00086, -0.00432), (-0.0044, -3.961e-10, -0.0044), (0.0044, -3.961e-10, -0.0044), (-0.0044, -0.00086, -0.00432), (0.0044, -0.00086, -0.00432), (-0.0044, -0.00168, -0.00407), (0.0044, -0.00168, -0.00407), (-0.0044, -0.00244, -0.00366), (0.0044, -0.00244, -0.00366), (-0.0044, -0.00311, -0.00311), (0.0044, -0.00311, -0.00311), (-0.0044, -0.00366, -0.00244), (0.0044, -0.00366, -0.00244), (-0.0044, -0.00407, -0.00168), (0.0044, -0.00407, -0.00168), (-0.0044, -0.00432, -0.00086), (0.0044, -0.00432, -0.00086), (-0.0044, -0.0044, 4.834e-10), (0.0044, -0.0044, 4.834e-10), (-0.0044, -0.00432, 0.00086), (0.0044, -0.00432, 0.00086), (-0.0044, -0.00407, 0.00168), (0.0044, -0.00407, 0.00168), (-0.0044, -0.00366, 0.00244), (0.0044, -0.00366, 0.00244), (-0.0044, -0.00311, 0.00311), (0.0044, -0.00311, 0.00311), (-0.0044, -0.00244, 0.00366), (0.0044, -0.00244, 0.00366), (-0.0044, -0.00168, 0.00407), (0.0044, -0.00168, 0.00407), (-0.0044, -0.00086, 0.00432), (0.0044, -0.00086, 0.00432), (-0.0044, -1.14e-11, 0.0044), (0.0044, -1.14e-11, 0.0044), (-0.0044, 0.00086, 0.00432), (0.0044, 0.00086, 0.00432), (-0.0044, 0.00168, 0.00407), (0.0044, 0.00168, 0.00407), (-0.0044, 0.00244, 0.00366), (0.0044, 0.00244, 0.00366), (-0.0044, 0.00311, 0.00311), (0.0044, 0.00311, 0.00311), (-0.0044, 0.00366, 0.00244), (0.0044, 0.00366, 0.00244), (-0.0044, 0.00407, 0.00168), (0.0044, 0.00407, 0.00168), (-0.0044, 0.00432, 0.00086), (0.0044, 0.00432, 0.00086)], [], [(0, 1, 3, 2), (2, 3, 5, 4), (4, 5, 7, 6), (6, 7, 9, 8), (8, 9, 11, 10), (10, 11, 13, 12), (12, 13, 15, 14), (14, 15, 17, 16), (16, 17, 19, 18), (18, 19, 21, 20), (20, 21, 23, 22), (22, 23, 25, 24), (24, 25, 27, 26), (26, 27, 29, 28), (28, 29, 31, 30), (30, 31, 33, 32), (32, 33, 35, 34), (34, 35, 37, 36), (36, 37, 39, 38), (38, 39, 41, 40), (40, 41, 43, 42), (42, 43, 45, 44), (44, 45, 47, 46), (46, 47, 49, 48), (48, 49, 51, 50), (50, 51, 53, 52), (52, 53, 55, 54), (54, 55, 57, 56), (56, 57, 59, 58), (58, 59, 61, 60), (3, 1, 63, 61, 59, 57, 55, 53, 51, 49, 47, 45, 43, 41, 39, 37, 35, 33, 31, 29, 27, 25, 23, 21, 19, 17, 15, 13, 11, 9, 7, 5), (60, 61, 63, 62), (62, 63, 1, 0), (0, 2, 4, 6, 8, 10, 12, 14, 16, 18, 20, 22, 24, 26, 28, 30, 32, 34, 36, 38, 40, 42, 44, 46, 48, 50, 52, 54, 56, 58, 60, 62)])
me_cylinder_002.polygons.foreach_set('use_smooth', [True] * 34)
_uv = me_cylinder_002.uv_layers.new(name='UVMap')
_uv.uv.foreach_set('vector', [0.938, 0.02185, 0.9825, 0.05745, 0.979, 0.06182, 0.9345, 0.02622, 0.9345, 0.02622, 0.979, 0.06182, 0.9756, 0.06616, 0.931, 0.03055, 0.931, 0.03055, 0.9756, 0.06616, 0.9721, 0.07053, 0.9275, 0.03492, 0.9275, 0.03492, 0.9721, 0.07053, 0.9686, 0.07491, 0.924, 0.03931, 0.924, 0.03931, 0.9686, 0.07491, 0.9651, 0.0793, 0.9205, 0.04369, 0.9205, 0.04369, 0.9651, 0.0793, 0.9616, 0.08367, 0.917, 0.04806, 0.917, 0.04806, 0.9616, 0.08367, 0.9581, 0.08801, 0.9136, 0.0524, 0.9136, 0.0524, 0.9581, 0.08801, 0.9546, 0.09238, 0.9101, 0.05677, 0.9101, 0.05677, 0.9546, 0.09238, 0.9511, 0.09674, 0.9066, 0.06114, 0.9066, 0.06114, 0.9511, 0.09674, 0.9476, 0.1011, 0.9031, 0.06547, 0.9031, 0.06547, 0.9476, 0.1011, 0.9441, 0.1055, 0.8996, 0.06984, 0.8996, 0.06984, 0.9441, 0.1055, 0.9406, 0.1098, 0.8961, 0.07423, 0.8961, 0.07423, 0.9406, 0.1098, 0.9371, 0.1142, 0.8926, 0.07861, 0.8926, 0.07861, 0.9371, 0.1142, 0.9336, 0.1186, 0.8891, 0.08298, 0.8891, 0.08298, 0.9336, 0.1186, 0.9302, 0.1229, 0.8856, 0.08732, 0.8856, 0.08732, 0.9302, 0.1229, 0.9267, 0.1273, 0.8821, 0.09169, 0.8821, 0.09169, 0.9267, 0.1273, 0.9232, 0.1317, 0.8787, 0.09606, 0.8787, 0.09606, 0.9232, 0.1317, 0.9197, 0.136, 0.8752, 0.1004, 0.8752, 0.1004, 0.9197, 0.136, 0.9162, 0.1404, 0.8717, 0.1048, 0.8717, 0.1048, 0.9162, 0.1404, 0.9127, 0.1448, 0.8682, 0.1091, 0.8682, 0.1091, 0.9127, 0.1448, 0.9092, 0.1491, 0.8647, 0.1135, 0.8647, 0.1135, 0.9092, 0.1491, 0.9057, 0.1535, 0.8612, 0.1179, 0.8612, 0.1179, 0.9057, 0.1535, 0.9022, 0.1578, 0.8577, 0.1222, 0.8577, 0.1222, 0.9022, 0.1578, 0.8987, 0.1622, 0.8542, 0.1266, 0.8542, 0.1266, 0.8987, 0.1622, 0.8952, 0.1666, 0.8507, 0.131, 0.8507, 0.131, 0.8952, 0.1666, 0.8918, 0.1709, 0.8473, 0.1353, 0.8473, 0.1353, 0.8918, 0.1709, 0.8883, 0.1753, 0.8438, 0.1397, 0.9555, -7.451e-09, 1.0, 0.03561, 0.9965, 0.03999, 0.952, 0.004385, 0.952, 0.004385, 0.9965, 0.03999, 0.993, 0.04438, 0.9485, 0.008771, 0.9485, 0.008771, 0.993, 0.04438, 0.9895, 0.04875, 0.945, 0.01314, 0.9915, 0.09629, 0.995, 0.1006, 0.9977, 0.1055, 0.9994, 0.1108, 1.0, 0.1163, 0.9995, 0.1219, 0.9979, 0.1273, 0.9954, 0.1323, 0.9919, 0.1366, 0.9876, 0.1402, 0.9827, 0.1429, 0.9774, 0.1446, 0.9719, 0.1452, 0.9663, 0.1447, 0.9609, 0.1431, 0.9559, 0.1406, 0.9516, 0.1371, 0.948, 0.1328, 0.9453, 0.1279, 0.9436, 0.1226, 0.943, 0.117, 0.9435, 0.1114, 0.9451, 0.1061, 0.9476, 0.1011, 0.9511, 0.09674, 0.9554, 0.09317, 0.9603, 0.09045, 0.9656, 0.08879, 0.9712, 0.0882, 0.9768, 0.08869, 0.9821, 0.09026, 0.9871, 0.09282, 0.945, 0.01314, 0.9895, 0.04875, 0.986, 0.05308, 0.9415, 0.01748, 0.9415, 0.01748, 0.986, 0.05308, 0.9825, 0.05745, 0.938, 0.02185, 0.8932, 0.01913, 0.8982, 0.02167, 0.9025, 0.02514, 0.9061, 0.02943, 0.9088, 0.03434, 0.9105, 0.03969, 0.9112, 0.04525, 0.9107, 0.05078, 0.9091, 0.05615, 0.9066, 0.06114, 0.9031, 0.06547, 0.8988, 0.06907, 0.8939, 0.07178, 0.8886, 0.07349, 0.883, 0.07414, 0.8775, 0.07368, 0.8721, 0.0721, 0.8671, 0.06956, 0.8628, 0.06609, 0.8592, 0.0618, 0.8565, 0.05688, 0.8548, 0.05153, 0.8541, 0.04598, 0.8546, 0.04044, 0.8562, 0.03507, 0.8587, 0.03009, 0.8622, 0.02575, 0.8665, 0.02216, 0.8714, 0.01944, 0.8767, 0.01774, 0.8823, 0.01709, 0.8878, 0.01755])
me_cylinder_002.materials.append(mat_knobmaterial)
me_cylinder_002.use_remesh_fix_poles = True
me_cylinder_002.use_remesh_preserve_attributes = False
me_cylinder_002.use_mirror_vertex_groups = False
me_cylinder_002.update()
me_plane_013 = bpy.data.meshes.new('Plane.013')
me_plane_013.from_pydata([(9.683e-11, 0.001283, 0.003524), (2.277e-11, -0.004698, 0.00171), (-9.683e-11, -0.001283, -0.003524), (-2.277e-11, 0.004698, -0.00171), (0.0, 0.0, 0.0), (1.082e-10, -0.001067, 0.004379), (-8.545e-11, -0.003632, -0.002669), (1.138e-11, -0.002349, 0.0008551), (-1.082e-10, 0.001067, -0.004379), (8.545e-11, 0.003632, 0.002669), (-1.138e-11, 0.002349, -0.0008551)], [], [(9, 10, 3), (5, 7, 4, 0), (7, 6, 2, 4), (1, 7, 5), (0, 4, 10, 9), (4, 2, 8, 10), (7, 1, 6), (10, 8, 3)])
_uv = me_plane_013.uv_layers.new(name='UVMap')
_uv.uv.foreach_set('vector', [0.4446, 0.08319, 0.4446, 0.0416, 0.4723, 0.0416, 0.3891, 0.08319, 0.3891, 0.0416, 0.4169, 0.0416, 0.4169, 0.08319, 0.3891, 0.0416, 0.3891, 1.006e-07, 0.4169, 3.353e-08, 0.4169, 0.0416, 0.3614, 0.0416, 0.3891, 0.0416, 0.3891, 0.08319, 0.4169, 0.08319, 0.4169, 0.0416, 0.4446, 0.0416, 0.4446, 0.08319, 0.4169, 0.0416, 0.4169, 3.353e-08, 0.4446, 3.725e-09, 0.4446, 0.0416, 0.3891, 0.0416, 0.3614, 0.0416, 0.3891, 1.006e-07, 0.4446, 0.0416, 0.4446, 3.725e-09, 0.4723, 0.0416])
me_plane_013.materials.append(mat_flagmaterial)
me_plane_013.use_remesh_fix_poles = True
me_plane_013.use_remesh_preserve_attributes = False
me_plane_013.use_mirror_vertex_groups = False
me_plane_013.update()
me_plane_014 = bpy.data.meshes.new('Plane.014')
me_plane_014.from_pydata([(4.808e-10, -0.002, 0.011), (-4.808e-10, -0.002, -0.011), (4.808e-10, 0.002, 0.011), (-4.808e-10, 0.002, -0.011)], [], [(0, 1, 3, 2)])
_uv = me_plane_014.uv_layers.new(name='UVMap')
_uv.uv.foreach_set('vector', [3.353e-08, 0.4515, -1.863e-08, 0.2075, 0.04437, 0.2075, 0.04437, 0.4515])
me_plane_014.materials.append(mat_flagmaterial)
me_plane_014.use_remesh_fix_poles = True
me_plane_014.use_remesh_preserve_attributes = False
me_plane_014.use_mirror_vertex_groups = False
me_plane_014.update()
me_plane_015 = bpy.data.meshes.new('Plane.015')
me_plane_015.from_pydata([(-7.134e-10, -0.005831, -0.00385), (-3.048e-10, -0.0004187, -0.006975), (3.048e-10, 0.0004187, 0.006975), (7.134e-10, 0.005831, 0.00385)], [], [(0, 1, 3, 2)])
_uv = me_plane_015.uv_layers.new(name='UVMap')
_uv.uv.foreach_set('vector', [0.1918, 0.06933, 0.1918, 0.0, 0.3305, 1.49e-08, 0.3305, 0.06933])
me_plane_015.materials.append(mat_flagmaterial)
me_plane_015.use_remesh_fix_poles = True
me_plane_015.use_remesh_preserve_attributes = False
me_plane_015.use_mirror_vertex_groups = False
me_plane_015.update()

# ---- objects
ob_case = bpy.data.objects.new('Case', me_plane)
ob_headingbugknobaxis = bpy.data.objects.new('HeadingBugKnobAxis', me_plane_007)
ob_radialknob = bpy.data.objects.new('RadialKnob', me_cylinder_001)
ob_radialknobaxis = bpy.data.objects.new('RadialKnobAxis', me_plane_002)
ob_airplane = bpy.data.objects.new('Airplane', me_plane_003)
ob_headingscale = bpy.data.objects.new('HeadingScale', me_circle_001)
ob_headingmarker = bpy.data.objects.new('HeadingMarker', me_plane_004)
ob_glass = bpy.data.objects.new('Glass', me_plane_005)
ob_radialneedle = bpy.data.objects.new('RadialNeedle', me_plane_001)
ob_radialdeviationneedle = bpy.data.objects.new('RadialDeviationNeedle', me_plane_006)
ob_glideslopedeviationmarker = bpy.data.objects.new('GlideSlopeDeviationMarker', me_plane_008)
ob_headingbug = bpy.data.objects.new('HeadingBug', me_plane_010)
ob_face = bpy.data.objects.new('Face', me_plane_011)
ob_radialdeviationscale = bpy.data.objects.new('RadialDeviationScale', me_plane_012)
ob_headingbugknob = bpy.data.objects.new('HeadingBugKnob', me_cylinder_002)
ob_navflag = bpy.data.objects.new('NavFlag', me_plane_013)
ob_gsflag = bpy.data.objects.new('GSFlag', me_plane_014)
ob_hdgflag = bpy.data.objects.new('HdgFlag', me_plane_015)

# ---- transforms, parenting, visibility, modifiers, constraints
ob_case.location = (0.0, 0.0, 0.0)
ob_case.show_transparent = True
ob_case.lineart.crease_threshold = 0.0
_m = ob_case.modifiers.new('Auto Smooth', 'NODES')
_m.node_group = ng_auto_smooth
_gi = [s.identifier for s in ng_auto_smooth.interface.items_tree if s.item_type == 'SOCKET' and s.in_out == 'INPUT']
_m[_gi[1]] = 0.6981  # Angle
ob_headingbugknobaxis.location = (0.009055, 0.0308, -0.0308)
ob_headingbugknobaxis.show_transparent = True
ob_headingbugknobaxis.lineart.crease_threshold = 0.0
_m = ob_headingbugknobaxis.modifiers.new('Auto Smooth', 'NODES')
_m.node_group = ng_auto_smooth
_gi = [s.identifier for s in ng_auto_smooth.interface.items_tree if s.item_type == 'SOCKET' and s.in_out == 'INPUT']
_m[_gi[1]] = 0.6981  # Angle
ob_radialknob.location = (0.0069, -0.0308, -0.0308)
ob_radialknob.show_transparent = True
ob_radialknob.lineart.crease_threshold = 0.0
_m = ob_radialknob.modifiers.new('Auto Smooth', 'NODES')
_m.node_group = ng_auto_smooth
_gi = [s.identifier for s in ng_auto_smooth.interface.items_tree if s.item_type == 'SOCKET' and s.in_out == 'INPUT']
_m[_gi[1]] = 0.5236  # Angle
ob_radialknobaxis.location = (0.009055, -0.0308, -0.0308)
ob_radialknobaxis.show_transparent = True
ob_radialknobaxis.lineart.crease_threshold = 0.0
_m = ob_radialknobaxis.modifiers.new('Auto Smooth', 'NODES')
_m.node_group = ng_auto_smooth
_gi = [s.identifier for s in ng_auto_smooth.interface.items_tree if s.item_type == 'SOCKET' and s.in_out == 'INPUT']
_m[_gi[1]] = 0.6981  # Angle
ob_airplane.location = (-0.001, 0.0, 0.0)
ob_airplane.lineart.crease_threshold = 0.0
ob_headingscale.location = (-0.0025, 0.0, 0.0)
ob_headingscale.lineart.crease_threshold = 0.0
ob_headingmarker.location = (-0.000295, 0.0, 0.0275)
ob_headingmarker.lineart.crease_threshold = 0.0
ob_glass.location = (0.0, 0.0, 0.0)
ob_glass.show_transparent = True
ob_glass.lineart.crease_threshold = 0.0
_m = ob_glass.modifiers.new('Auto Smooth', 'NODES')
_m.node_group = ng_auto_smooth
_gi = [s.identifier for s in ng_auto_smooth.interface.items_tree if s.item_type == 'SOCKET' and s.in_out == 'INPUT']
_m[_gi[1]] = 0.6981  # Angle
ob_radialneedle.location = (-0.0015, 0.0, 0.0)
ob_radialneedle.lineart.crease_threshold = 0.0
ob_radialdeviationneedle.location = (-0.0015, 0.0, 0.0)
ob_radialdeviationneedle.lineart.crease_threshold = 0.0
ob_glideslopedeviationmarker.location = (-0.002, 0.0, 0.0)
ob_glideslopedeviationmarker.rotation_euler = (0.0, 1.571, 0.0)
ob_glideslopedeviationmarker.lineart.crease_threshold = 0.0
ob_headingbug.location = (-0.002, 0.0, 0.024)
ob_headingbug.rotation_euler = (0.0, 1.571, 0.0)
ob_headingbug.lineart.crease_threshold = 0.0
ob_face.location = (0.0, 0.0, 0.0)
ob_face.show_transparent = True
ob_face.lineart.crease_threshold = 0.0
_m = ob_face.modifiers.new('Auto Smooth', 'NODES')
_m.node_group = ng_auto_smooth
_gi = [s.identifier for s in ng_auto_smooth.interface.items_tree if s.item_type == 'SOCKET' and s.in_out == 'INPUT']
_m[_gi[1]] = 0.6981  # Angle
ob_radialdeviationscale.location = (-0.002, 0.0, 0.0)
ob_radialdeviationscale.lineart.crease_threshold = 0.0
ob_headingbugknob.location = (0.0069, 0.0308, -0.0308)
ob_headingbugknob.show_transparent = True
ob_headingbugknob.lineart.crease_threshold = 0.0
_m = ob_headingbugknob.modifiers.new('Auto Smooth', 'NODES')
_m.node_group = ng_auto_smooth
_gi = [s.identifier for s in ng_auto_smooth.interface.items_tree if s.item_type == 'SOCKET' and s.in_out == 'INPUT']
_m[_gi[1]] = 0.5236  # Angle
ob_navflag.location = (0.0, 0.006052, 0.01)
ob_navflag.lineart.crease_threshold = 0.0
ob_gsflag.location = (0.0, -0.031, 0.0)
ob_gsflag.lineart.crease_threshold = 0.0
ob_hdgflag.location = (6.587e-18, 0.02, 0.02986)
ob_hdgflag.lineart.crease_threshold = 0.0

# ---- collection membership
scene.collection.objects.link(ob_case)
scene.collection.objects.link(ob_headingbugknobaxis)
scene.collection.objects.link(ob_radialknob)
scene.collection.objects.link(ob_radialknobaxis)
scene.collection.objects.link(ob_airplane)
scene.collection.objects.link(ob_headingscale)
scene.collection.objects.link(ob_headingmarker)
scene.collection.objects.link(ob_glass)
scene.collection.objects.link(ob_radialneedle)
scene.collection.objects.link(ob_radialdeviationneedle)
scene.collection.objects.link(ob_glideslopedeviationmarker)
scene.collection.objects.link(ob_headingbug)
scene.collection.objects.link(ob_face)
scene.collection.objects.link(ob_radialdeviationscale)
scene.collection.objects.link(ob_headingbugknob)
scene.collection.objects.link(ob_navflag)
scene.collection.objects.link(ob_gsflag)
scene.collection.objects.link(ob_hdgflag)

# ---- scene / render settings (as saved in the file)
scene.frame_start = 1; scene.frame_end = 250; scene.frame_set(0)
scene.render.engine = 'BLENDER_EEVEE_NEXT'
scene.cycles.use_denoising = False
scene.cycles.samples = 128
scene.cycles.sampling_pattern = 'TABULATED_SOBOL'
scene.cycles.use_adaptive_sampling = False
scene.cycles.use_light_tree = False
scene.view_settings.view_transform = 'Filmic'
bpy.context.view_layer.update()

# ---- added for rendering (the .blend has no active camera and no usable light): camera, sun
cam_auto = bpy.data.cameras.new('AutoCamera')
cam_auto.lens = 50.0
cam_auto.sensor_width = 36.0
cam_auto.clip_end = 1000.0
ob_auto_camera = bpy.data.objects.new('AutoCamera', cam_auto)
scene.collection.objects.link(ob_auto_camera)
ob_auto_camera.location = (0.1941, -0.222054, 0.148036)
ob_auto_camera.rotation_euler = (1.09748, -7.21219e-08, 0.694738)
scene.camera = ob_auto_camera
light_auto_sun = bpy.data.lights.new('AutoSun', 'SUN')
light_auto_sun.energy = 3.0
light_auto_sun.angle = 0.0523599
ob_auto_sun = bpy.data.objects.new('AutoSun', light_auto_sun)
scene.collection.objects.link(ob_auto_sun)
ob_auto_sun.rotation_euler = (0.872665, 0.174533, 0.523599)
bpy.context.view_layer.update()
